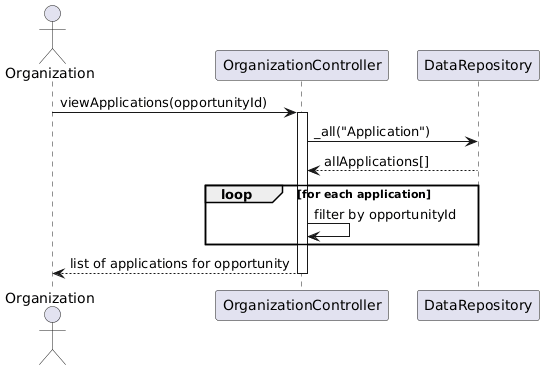

The diagram above was rendered by PlantUML. Its source (embedded in the PNG):
@startuml
actor Organization

participant OrganizationController
participant DataRepository

Organization -> OrganizationController : viewApplications(opportunityId)
activate OrganizationController

OrganizationController -> DataRepository : _all("Application")
DataRepository --> OrganizationController : allApplications[]

loop for each application
    OrganizationController -> OrganizationController : filter by opportunityId
end

OrganizationController --> Organization : list of applications for opportunity
deactivate OrganizationController
@enduml